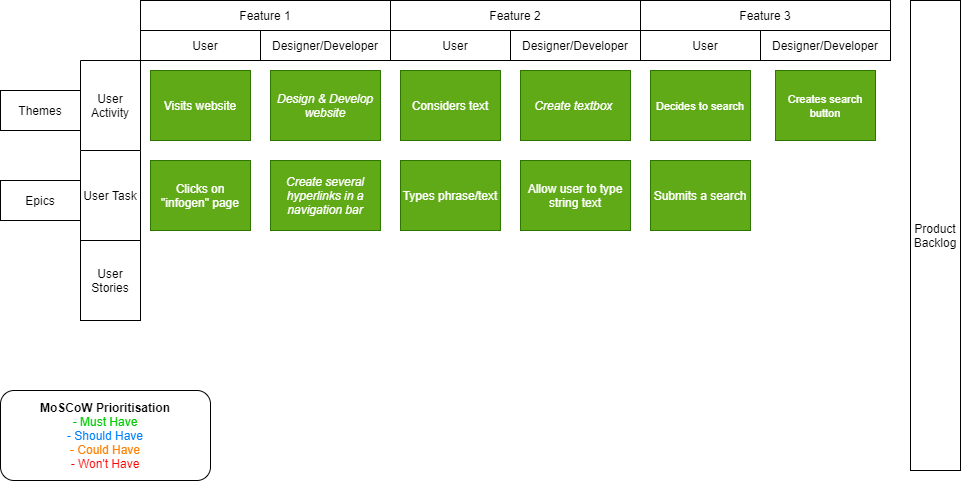

The diagram above was exported from draw.io. Its source (the exported page's mxGraphModel, read from the mxfile embedded in the PNG):
<mxGraphModel dx="1039" dy="588" grid="1" gridSize="10" guides="1" tooltips="1" connect="1" arrows="1" fold="1" page="1" pageScale="1" pageWidth="850" pageHeight="1100" math="0" shadow="0">
  <root>
    <mxCell id="0" />
    <mxCell id="1" parent="0" />
    <mxCell id="xfWh3pBT6C607hcx6CBj-1" value="User Activity" style="rounded=0;whiteSpace=wrap;html=1;direction=south;" vertex="1" parent="1">
      <mxGeometry x="90" y="70" width="60" height="90" as="geometry" />
    </mxCell>
    <mxCell id="xfWh3pBT6C607hcx6CBj-3" value="User Task" style="rounded=0;whiteSpace=wrap;html=1;direction=south;" vertex="1" parent="1">
      <mxGeometry x="90" y="160" width="60" height="90" as="geometry" />
    </mxCell>
    <mxCell id="xfWh3pBT6C607hcx6CBj-4" value="Feature 1" style="rounded=0;whiteSpace=wrap;html=1;" vertex="1" parent="1">
      <mxGeometry x="150" y="10" width="250" height="30" as="geometry" />
    </mxCell>
    <mxCell id="xfWh3pBT6C607hcx6CBj-5" value="Feature 2" style="rounded=0;whiteSpace=wrap;html=1;" vertex="1" parent="1">
      <mxGeometry x="400" y="10" width="250" height="30" as="geometry" />
    </mxCell>
    <mxCell id="xfWh3pBT6C607hcx6CBj-6" value="Feature 3" style="rounded=0;whiteSpace=wrap;html=1;" vertex="1" parent="1">
      <mxGeometry x="650" y="10" width="250" height="30" as="geometry" />
    </mxCell>
    <mxCell id="xfWh3pBT6C607hcx6CBj-7" value="Visits website" style="whiteSpace=wrap;html=1;fillColor=#60a917;strokeColor=#2D7600;fontColor=#ffffff;" vertex="1" parent="1">
      <mxGeometry x="160" y="80" width="100" height="70" as="geometry" />
    </mxCell>
    <mxCell id="xfWh3pBT6C607hcx6CBj-8" value="Clicks on &quot;infogen&quot; page" style="whiteSpace=wrap;html=1;fillColor=#60a917;strokeColor=#2D7600;fontColor=#ffffff;" vertex="1" parent="1">
      <mxGeometry x="160" y="170" width="100" height="70" as="geometry" />
    </mxCell>
    <mxCell id="xfWh3pBT6C607hcx6CBj-10" value="&lt;b&gt;MoSCoW Prioritisation&lt;br&gt;&lt;/b&gt;&lt;font color=&quot;#00cc00&quot;&gt;- Must Have&lt;br&gt;&lt;/font&gt;&lt;font color=&quot;#007fff&quot;&gt;- Should Have&lt;br&gt;&lt;/font&gt;&lt;font color=&quot;#ff8000&quot;&gt;- Could Have&lt;br&gt;&lt;/font&gt;&lt;font color=&quot;#ff0000&quot;&gt;- Won't Have&lt;/font&gt;" style="rounded=1;whiteSpace=wrap;html=1;" vertex="1" parent="1">
      <mxGeometry x="10" y="400" width="210" height="90" as="geometry" />
    </mxCell>
    <mxCell id="xfWh3pBT6C607hcx6CBj-13" value="&lt;i&gt;Design &amp;amp; Develop website&lt;/i&gt;" style="rounded=0;whiteSpace=wrap;html=1;fillColor=#60a917;strokeColor=#2D7600;fontColor=#ffffff;" vertex="1" parent="1">
      <mxGeometry x="280" y="80" width="110" height="70" as="geometry" />
    </mxCell>
    <mxCell id="xfWh3pBT6C607hcx6CBj-14" value="&lt;i&gt;Create several hyperlinks in a navigation bar&lt;/i&gt;" style="rounded=0;whiteSpace=wrap;html=1;fillColor=#60a917;strokeColor=#2D7600;fontColor=#ffffff;" vertex="1" parent="1">
      <mxGeometry x="280" y="170" width="110" height="70" as="geometry" />
    </mxCell>
    <mxCell id="xfWh3pBT6C607hcx6CBj-15" value="User" style="rounded=0;whiteSpace=wrap;html=1;" vertex="1" parent="1">
      <mxGeometry x="150" y="40" width="130" height="30" as="geometry" />
    </mxCell>
    <mxCell id="xfWh3pBT6C607hcx6CBj-16" value="Designer/Developer" style="rounded=0;whiteSpace=wrap;html=1;fontStyle=0" vertex="1" parent="1">
      <mxGeometry x="270" y="40" width="130" height="30" as="geometry" />
    </mxCell>
    <mxCell id="xfWh3pBT6C607hcx6CBj-17" value="Themes" style="rounded=0;whiteSpace=wrap;html=1;" vertex="1" parent="1">
      <mxGeometry x="10" y="100" width="80" height="40" as="geometry" />
    </mxCell>
    <mxCell id="xfWh3pBT6C607hcx6CBj-19" value="Epics" style="rounded=0;whiteSpace=wrap;html=1;" vertex="1" parent="1">
      <mxGeometry x="10" y="190" width="80" height="40" as="geometry" />
    </mxCell>
    <mxCell id="xfWh3pBT6C607hcx6CBj-20" value="Product Backlog" style="rounded=0;whiteSpace=wrap;html=1;" vertex="1" parent="1">
      <mxGeometry x="920" y="10" width="50" height="470" as="geometry" />
    </mxCell>
    <mxCell id="xfWh3pBT6C607hcx6CBj-21" value="User Stories" style="rounded=0;whiteSpace=wrap;html=1;" vertex="1" parent="1">
      <mxGeometry x="90" y="250" width="60" height="80" as="geometry" />
    </mxCell>
    <mxCell id="xfWh3pBT6C607hcx6CBj-22" value="User" style="rounded=0;whiteSpace=wrap;html=1;" vertex="1" parent="1">
      <mxGeometry x="400" y="40" width="130" height="30" as="geometry" />
    </mxCell>
    <mxCell id="xfWh3pBT6C607hcx6CBj-23" value="Designer/Developer" style="rounded=0;whiteSpace=wrap;html=1;" vertex="1" parent="1">
      <mxGeometry x="520" y="40" width="130" height="30" as="geometry" />
    </mxCell>
    <mxCell id="xfWh3pBT6C607hcx6CBj-24" value="Considers text" style="rounded=0;whiteSpace=wrap;html=1;fillColor=#60a917;strokeColor=#2D7600;fontColor=#ffffff;" vertex="1" parent="1">
      <mxGeometry x="410" y="80" width="100" height="70" as="geometry" />
    </mxCell>
    <mxCell id="xfWh3pBT6C607hcx6CBj-25" value="&lt;i&gt;Create textbox&amp;nbsp;&lt;/i&gt;" style="rounded=0;whiteSpace=wrap;html=1;fillColor=#60a917;strokeColor=#2D7600;fontColor=#ffffff;" vertex="1" parent="1">
      <mxGeometry x="530" y="80" width="110" height="70" as="geometry" />
    </mxCell>
    <mxCell id="xfWh3pBT6C607hcx6CBj-26" value="Types phrase/text" style="rounded=0;whiteSpace=wrap;html=1;fillColor=#60a917;strokeColor=#2D7600;fontColor=#ffffff;" vertex="1" parent="1">
      <mxGeometry x="410" y="170" width="100" height="70" as="geometry" />
    </mxCell>
    <mxCell id="xfWh3pBT6C607hcx6CBj-27" value="Allow user to type string text" style="rounded=0;whiteSpace=wrap;html=1;fillColor=#60a917;strokeColor=#2D7600;fontColor=#ffffff;" vertex="1" parent="1">
      <mxGeometry x="530" y="170" width="110" height="70" as="geometry" />
    </mxCell>
    <mxCell id="xfWh3pBT6C607hcx6CBj-28" value="&lt;font style=&quot;font-size: 11px&quot;&gt;Decides to search&lt;/font&gt;" style="rounded=0;whiteSpace=wrap;html=1;fontColor=#ffffff;fillColor=#60a917;strokeColor=#2D7600;" vertex="1" parent="1">
      <mxGeometry x="660" y="80" width="100" height="70" as="geometry" />
    </mxCell>
    <mxCell id="xfWh3pBT6C607hcx6CBj-29" value="User" style="rounded=0;whiteSpace=wrap;html=1;" vertex="1" parent="1">
      <mxGeometry x="650" y="40" width="130" height="30" as="geometry" />
    </mxCell>
    <mxCell id="xfWh3pBT6C607hcx6CBj-30" value="Designer/Developer" style="rounded=0;whiteSpace=wrap;html=1;" vertex="1" parent="1">
      <mxGeometry x="770" y="40" width="130" height="30" as="geometry" />
    </mxCell>
    <mxCell id="xfWh3pBT6C607hcx6CBj-31" value="&lt;font style=&quot;font-size: 11px&quot;&gt;Creates search button&lt;/font&gt;" style="rounded=0;whiteSpace=wrap;html=1;fontColor=#ffffff;fillColor=#60a917;strokeColor=#2D7600;" vertex="1" parent="1">
      <mxGeometry x="785" y="80" width="100" height="70" as="geometry" />
    </mxCell>
    <mxCell id="xfWh3pBT6C607hcx6CBj-32" value="&lt;font&gt;Submits a search&lt;/font&gt;" style="rounded=0;whiteSpace=wrap;html=1;fillColor=#60a917;strokeColor=#2D7600;fontColor=#FFFFFF;" vertex="1" parent="1">
      <mxGeometry x="660" y="170" width="100" height="70" as="geometry" />
    </mxCell>
  </root>
</mxGraphModel>